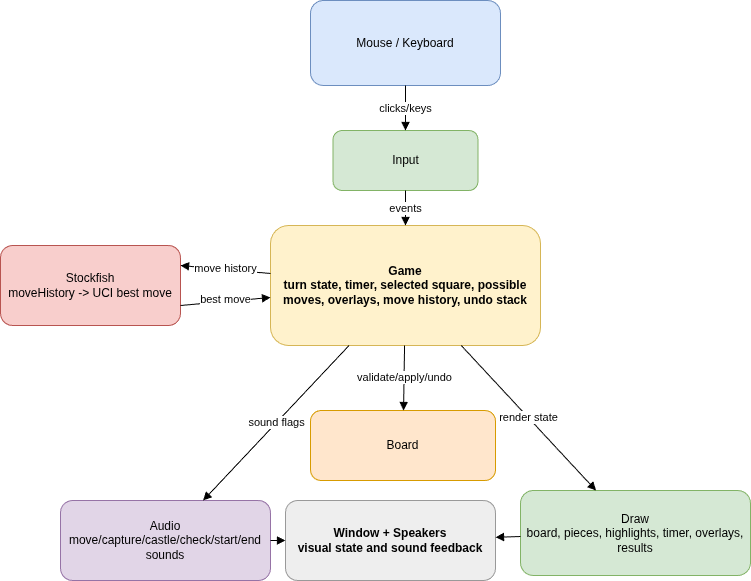

The diagram above was exported from draw.io. Its source (the exported page's mxGraphModel, read from the mxfile embedded in the PNG):
<mxGraphModel dx="1225" dy="600" grid="1" gridSize="10" guides="1" tooltips="1" connect="1" arrows="1" fold="1" page="1" pageScale="1" pageWidth="1100" pageHeight="760" math="0" shadow="0">
  <root>
    <mxCell id="0" />
    <mxCell id="1" parent="0" />
    <mxCell id="df-input" value="Mouse / Keyboard" style="rounded=1;whiteSpace=wrap;html=1;fillColor=#dae8fc;strokeColor=#6c8ebf;" parent="1" vertex="1">
      <mxGeometry x="580" y="20" width="190" height="85" as="geometry" />
    </mxCell>
    <mxCell id="df-inputclass" value="Input" style="rounded=1;whiteSpace=wrap;html=1;fillColor=#d5e8d4;strokeColor=#82b366;" parent="1" vertex="1">
      <mxGeometry x="602.5" y="150" width="145" height="60" as="geometry" />
    </mxCell>
    <mxCell id="df-game" value="Game&lt;br&gt;turn state, timer, selected square, possible moves, overlays, move history, undo stack" style="rounded=1;whiteSpace=wrap;html=1;fillColor=#fff2cc;strokeColor=#d6b656;fontStyle=1;" parent="1" vertex="1">
      <mxGeometry x="540" y="245" width="270" height="120" as="geometry" />
    </mxCell>
    <mxCell id="df-board" value="Board" style="rounded=1;whiteSpace=wrap;html=1;fillColor=#ffe6cc;strokeColor=#d79b00;" parent="1" vertex="1">
      <mxGeometry x="580" y="430" width="185" height="70" as="geometry" />
    </mxCell>
    <mxCell id="df-stockfish" value="Stockfish&lt;br&gt;moveHistory -&gt; UCI best move" style="rounded=1;whiteSpace=wrap;html=1;fillColor=#f8cecc;strokeColor=#b85450;" parent="1" vertex="1">
      <mxGeometry x="270" y="265" width="180" height="80" as="geometry" />
    </mxCell>
    <mxCell id="df-draw" value="Draw&lt;br&gt;board, pieces, highlights, timer, overlays, results" style="rounded=1;whiteSpace=wrap;html=1;fillColor=#d5e8d4;strokeColor=#82b366;" parent="1" vertex="1">
      <mxGeometry x="790" y="510" width="230" height="85" as="geometry" />
    </mxCell>
    <mxCell id="df-audio" value="Audio&lt;br&gt;move/capture/castle/check/start/end sounds" style="rounded=1;whiteSpace=wrap;html=1;fillColor=#e1d5e7;strokeColor=#9673a6;" parent="1" vertex="1">
      <mxGeometry x="330" y="520" width="210" height="80" as="geometry" />
    </mxCell>
    <mxCell id="df-output" value="Window + Speakers&lt;br&gt;visual state and sound feedback" style="rounded=1;whiteSpace=wrap;html=1;fillColor=#eeeeee;strokeColor=#999999;fontStyle=1;" parent="1" vertex="1">
      <mxGeometry x="555" y="520" width="210" height="80" as="geometry" />
    </mxCell>
    <mxCell id="df-e1" value="clicks/keys" style="endArrow=block;html=1;rounded=0;" parent="1" source="df-input" target="df-inputclass" edge="1">
      <mxGeometry relative="1" as="geometry" />
    </mxCell>
    <mxCell id="df-e2" value="events" style="endArrow=block;html=1;rounded=0;" parent="1" source="df-inputclass" target="df-game" edge="1">
      <mxGeometry relative="1" as="geometry" />
    </mxCell>
    <mxCell id="df-e3" value="validate/apply/undo" style="endArrow=block;html=1;rounded=0;" parent="1" source="df-game" target="df-board" edge="1">
      <mxGeometry relative="1" as="geometry" />
    </mxCell>
    <mxCell id="df-e4" value="move history" style="endArrow=block;html=1;rounded=0;entryX=1;entryY=0.25;entryDx=0;entryDy=0;" parent="1" source="df-game" target="df-stockfish" edge="1">
      <mxGeometry x="0.0017" y="-2" relative="1" as="geometry">
        <mxPoint x="810.0000000000002" y="281.53846153846155" as="sourcePoint" />
        <mxPoint x="930.0000000000002" y="280" as="targetPoint" />
        <Array as="points" />
        <mxPoint y="1" as="offset" />
      </mxGeometry>
    </mxCell>
    <mxCell id="df-e5" value="best move" style="endArrow=block;html=1;rounded=0;exitX=1;exitY=0.75;exitDx=0;exitDy=0;" parent="1" source="df-stockfish" target="df-game" edge="1">
      <mxGeometry x="0.0051" y="2" relative="1" as="geometry">
        <Array as="points" />
        <mxPoint as="offset" />
      </mxGeometry>
    </mxCell>
    <mxCell id="df-e6" value="render state" style="endArrow=block;html=1;rounded=0;" parent="1" source="df-game" target="df-draw" edge="1">
      <mxGeometry relative="1" as="geometry" />
    </mxCell>
    <mxCell id="df-e7" value="sound flags" style="endArrow=block;html=1;rounded=0;" parent="1" source="df-game" target="df-audio" edge="1">
      <mxGeometry relative="1" as="geometry" />
    </mxCell>
    <mxCell id="df-e8" style="endArrow=block;html=1;rounded=0;" parent="1" source="df-draw" target="df-output" edge="1">
      <mxGeometry relative="1" as="geometry" />
    </mxCell>
    <mxCell id="df-e9" style="endArrow=block;html=1;rounded=0;" parent="1" source="df-audio" target="df-output" edge="1">
      <mxGeometry relative="1" as="geometry" />
    </mxCell>
  </root>
</mxGraphModel>